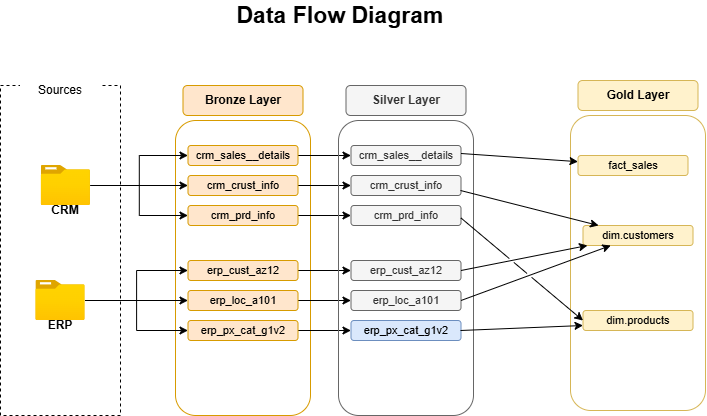

The diagram above was exported from draw.io. Its source (the exported page's mxGraphModel, read from the mxfile embedded in the PNG):
<mxGraphModel dx="1030" dy="626" grid="1" gridSize="10" guides="1" tooltips="1" connect="1" arrows="1" fold="1" page="1" pageScale="1" pageWidth="850" pageHeight="1100" math="0" shadow="0">
  <root>
    <mxCell id="0" />
    <mxCell id="1" parent="0" />
    <mxCell id="Y93f1ylkXQfs0yDLBgsc-1" parent="1" style="rounded=0;whiteSpace=wrap;html=1;dashed=1;fillColor=none;" value="" vertex="1">
      <mxGeometry height="330" width="120" x="20" y="95" as="geometry" />
    </mxCell>
    <mxCell id="Y93f1ylkXQfs0yDLBgsc-2" parent="1" style="rounded=0;whiteSpace=wrap;html=1;strokeColor=none;" value="Sources" vertex="1">
      <mxGeometry height="20" width="80" x="40" y="90" as="geometry" />
    </mxCell>
    <mxCell id="Y93f1ylkXQfs0yDLBgsc-3" parent="1" style="rounded=1;whiteSpace=wrap;html=1;fillColor=none;strokeColor=#d79b00;gradientColor=none;roundedPerimeter=1;" value="" vertex="1">
      <mxGeometry height="295" width="135" x="195" y="130" as="geometry" />
    </mxCell>
    <mxCell id="Y93f1ylkXQfs0yDLBgsc-5" parent="1" style="rounded=1;whiteSpace=wrap;html=1;fillColor=#ffe6cc;strokeColor=#d79b00;gradientColor=none;roundedPerimeter=1;" value="&lt;b&gt;Bronze Layer&lt;/b&gt;" vertex="1">
      <mxGeometry height="30" width="120" x="202.5" y="95" as="geometry" />
    </mxCell>
    <mxCell id="Y93f1ylkXQfs0yDLBgsc-22" edge="1" parent="1" source="Y93f1ylkXQfs0yDLBgsc-6" style="edgeStyle=orthogonalEdgeStyle;rounded=0;orthogonalLoop=1;jettySize=auto;html=1;" target="Y93f1ylkXQfs0yDLBgsc-11">
      <mxGeometry relative="1" as="geometry" />
    </mxCell>
    <mxCell id="Y93f1ylkXQfs0yDLBgsc-23" edge="1" parent="1" source="Y93f1ylkXQfs0yDLBgsc-6" style="edgeStyle=orthogonalEdgeStyle;rounded=0;orthogonalLoop=1;jettySize=auto;html=1;entryX=0;entryY=0.5;entryDx=0;entryDy=0;" target="Y93f1ylkXQfs0yDLBgsc-10">
      <mxGeometry relative="1" as="geometry" />
    </mxCell>
    <mxCell id="Y93f1ylkXQfs0yDLBgsc-24" edge="1" parent="1" source="Y93f1ylkXQfs0yDLBgsc-6" style="edgeStyle=orthogonalEdgeStyle;rounded=0;orthogonalLoop=1;jettySize=auto;html=1;entryX=0;entryY=0.5;entryDx=0;entryDy=0;" target="Y93f1ylkXQfs0yDLBgsc-12">
      <mxGeometry relative="1" as="geometry" />
    </mxCell>
    <mxCell id="Y93f1ylkXQfs0yDLBgsc-6" parent="1" style="image;aspect=fixed;html=1;align=center;fontSize=12;image=img/lib/azure2/general/Folder_Blank.svg;points=[[0.5,0.083,0],[0.5,1,0],[0.003,0.5,0],[0.998,0.554,0],[0.99,0.114,0],[0.987,0.996,0],[0.013,0.996,0],[0.013,0.004,0]];" value="" vertex="1">
      <mxGeometry height="40" width="49.29" x="60.71" y="175" as="geometry" />
    </mxCell>
    <mxCell id="Y93f1ylkXQfs0yDLBgsc-36" edge="1" parent="1" source="Y93f1ylkXQfs0yDLBgsc-7" style="edgeStyle=orthogonalEdgeStyle;rounded=0;orthogonalLoop=1;jettySize=auto;html=1;" target="Y93f1ylkXQfs0yDLBgsc-31">
      <mxGeometry relative="1" as="geometry" />
    </mxCell>
    <mxCell id="Y93f1ylkXQfs0yDLBgsc-37" edge="1" parent="1" source="Y93f1ylkXQfs0yDLBgsc-7" style="edgeStyle=orthogonalEdgeStyle;rounded=0;orthogonalLoop=1;jettySize=auto;html=1;" target="Y93f1ylkXQfs0yDLBgsc-30">
      <mxGeometry relative="1" as="geometry" />
    </mxCell>
    <mxCell id="Y93f1ylkXQfs0yDLBgsc-39" edge="1" parent="1" source="Y93f1ylkXQfs0yDLBgsc-7" style="edgeStyle=orthogonalEdgeStyle;rounded=0;orthogonalLoop=1;jettySize=auto;html=1;entryX=0;entryY=0.5;entryDx=0;entryDy=0;" target="Y93f1ylkXQfs0yDLBgsc-32">
      <mxGeometry relative="1" as="geometry" />
    </mxCell>
    <mxCell id="Y93f1ylkXQfs0yDLBgsc-7" parent="1" style="image;aspect=fixed;html=1;align=center;fontSize=12;image=img/lib/azure2/general/Folder_Blank.svg;points=[[0.5,0.083,0],[0.5,1,0],[0.003,0.5,0],[0.998,0.554,0],[0.99,0.114,0],[0.987,0.996,0],[0.013,0.996,0],[0.013,0.004,0]];" value="" vertex="1">
      <mxGeometry height="40" width="49.29" x="55.349999999999994" y="290" as="geometry" />
    </mxCell>
    <mxCell id="Y93f1ylkXQfs0yDLBgsc-8" parent="1" style="text;html=1;whiteSpace=wrap;strokeColor=none;fillColor=none;align=center;verticalAlign=middle;rounded=0;" value="&lt;b&gt;CRM&lt;/b&gt;" vertex="1">
      <mxGeometry height="30" width="60" x="55.35" y="205" as="geometry" />
    </mxCell>
    <mxCell id="Y93f1ylkXQfs0yDLBgsc-9" parent="1" style="text;html=1;whiteSpace=wrap;strokeColor=none;fillColor=none;align=center;verticalAlign=middle;rounded=0;" value="&lt;b&gt;ERP&lt;/b&gt;" vertex="1">
      <mxGeometry height="30" width="60" x="50" y="320" as="geometry" />
    </mxCell>
    <mxCell id="SIFP479e8Yxuykye7DFd-35" edge="1" parent="1" source="Y93f1ylkXQfs0yDLBgsc-10" style="edgeStyle=orthogonalEdgeStyle;rounded=0;orthogonalLoop=1;jettySize=auto;html=1;" target="SIFP479e8Yxuykye7DFd-22">
      <mxGeometry relative="1" as="geometry" />
    </mxCell>
    <mxCell id="Y93f1ylkXQfs0yDLBgsc-10" parent="1" style="rounded=1;whiteSpace=wrap;html=1;roundedPerimeter=1;fillColor=#ffe6cc;strokeColor=#d79b00;" value="&lt;font style=&quot;font-size: 11px;&quot;&gt;crm_sales__details&lt;/font&gt;" vertex="1">
      <mxGeometry height="20" width="110" x="207.5" y="155" as="geometry" />
    </mxCell>
    <mxCell id="SIFP479e8Yxuykye7DFd-34" edge="1" parent="1" source="Y93f1ylkXQfs0yDLBgsc-11" style="edgeStyle=orthogonalEdgeStyle;rounded=0;orthogonalLoop=1;jettySize=auto;html=1;" target="SIFP479e8Yxuykye7DFd-23">
      <mxGeometry relative="1" as="geometry" />
    </mxCell>
    <mxCell id="Y93f1ylkXQfs0yDLBgsc-11" parent="1" style="rounded=1;whiteSpace=wrap;html=1;roundedPerimeter=1;fillColor=#ffe6cc;strokeColor=#d79b00;" value="&lt;font style=&quot;font-size: 11px;&quot;&gt;crm_crust_info&lt;/font&gt;" vertex="1">
      <mxGeometry height="20" width="110" x="207.5" y="185" as="geometry" />
    </mxCell>
    <mxCell id="SIFP479e8Yxuykye7DFd-33" edge="1" parent="1" source="Y93f1ylkXQfs0yDLBgsc-12" style="edgeStyle=orthogonalEdgeStyle;rounded=0;orthogonalLoop=1;jettySize=auto;html=1;entryX=0;entryY=0.5;entryDx=0;entryDy=0;" target="SIFP479e8Yxuykye7DFd-24">
      <mxGeometry relative="1" as="geometry" />
    </mxCell>
    <mxCell id="Y93f1ylkXQfs0yDLBgsc-12" parent="1" style="rounded=1;whiteSpace=wrap;html=1;roundedPerimeter=1;fillColor=#ffe6cc;strokeColor=#d79b00;" value="&lt;font style=&quot;font-size: 11px;&quot;&gt;crm_prd_info&lt;/font&gt;" vertex="1">
      <mxGeometry height="20" width="110" x="207.5" y="215" as="geometry" />
    </mxCell>
    <mxCell id="SIFP479e8Yxuykye7DFd-32" edge="1" parent="1" source="Y93f1ylkXQfs0yDLBgsc-30" style="edgeStyle=orthogonalEdgeStyle;rounded=0;orthogonalLoop=1;jettySize=auto;html=1;" target="SIFP479e8Yxuykye7DFd-25">
      <mxGeometry relative="1" as="geometry" />
    </mxCell>
    <mxCell id="Y93f1ylkXQfs0yDLBgsc-30" parent="1" style="rounded=1;whiteSpace=wrap;html=1;roundedPerimeter=1;fillColor=#ffe6cc;strokeColor=#d79b00;" value="&lt;span style=&quot;font-size: 11px;&quot;&gt;erp_cust_az12&lt;/span&gt;" vertex="1">
      <mxGeometry height="20" width="110" x="207.5" y="270" as="geometry" />
    </mxCell>
    <mxCell id="SIFP479e8Yxuykye7DFd-31" edge="1" parent="1" source="Y93f1ylkXQfs0yDLBgsc-31" style="edgeStyle=orthogonalEdgeStyle;rounded=0;orthogonalLoop=1;jettySize=auto;html=1;entryX=0;entryY=0.5;entryDx=0;entryDy=0;" target="SIFP479e8Yxuykye7DFd-26">
      <mxGeometry relative="1" as="geometry" />
    </mxCell>
    <mxCell id="Y93f1ylkXQfs0yDLBgsc-31" parent="1" style="rounded=1;whiteSpace=wrap;html=1;roundedPerimeter=1;fillColor=#ffe6cc;strokeColor=#d79b00;" value="&lt;span style=&quot;font-size: 11px;&quot;&gt;erp_loc_a101&lt;/span&gt;" vertex="1">
      <mxGeometry height="20" width="110" x="207.5" y="300" as="geometry" />
    </mxCell>
    <mxCell id="SIFP479e8Yxuykye7DFd-30" edge="1" parent="1" source="Y93f1ylkXQfs0yDLBgsc-32" style="edgeStyle=orthogonalEdgeStyle;rounded=0;orthogonalLoop=1;jettySize=auto;html=1;entryX=0;entryY=0.5;entryDx=0;entryDy=0;" target="SIFP479e8Yxuykye7DFd-27">
      <mxGeometry relative="1" as="geometry" />
    </mxCell>
    <mxCell id="Y93f1ylkXQfs0yDLBgsc-32" parent="1" style="rounded=1;whiteSpace=wrap;html=1;roundedPerimeter=1;fillColor=#ffe6cc;strokeColor=#d79b00;" value="&lt;span style=&quot;font-size: 11px;&quot;&gt;erp_px_cat_g1v2&lt;/span&gt;" vertex="1">
      <mxGeometry height="20" width="110" x="207.5" y="330" as="geometry" />
    </mxCell>
    <mxCell id="Y93f1ylkXQfs0yDLBgsc-40" edge="1" parent="1" source="Y93f1ylkXQfs0yDLBgsc-12" style="edgeStyle=orthogonalEdgeStyle;rounded=0;orthogonalLoop=1;jettySize=auto;html=1;innerLoopWaypoints=1;exitX=0.5;exitY=1;exitDx=0;exitDy=0;" target="Y93f1ylkXQfs0yDLBgsc-12">
      <mxGeometry relative="1" as="geometry" />
    </mxCell>
    <mxCell id="Y93f1ylkXQfs0yDLBgsc-42" parent="1" style="text;html=1;whiteSpace=wrap;strokeColor=none;fillColor=none;align=center;verticalAlign=middle;rounded=0;" value="&lt;b&gt;&lt;font style=&quot;font-size: 23px;&quot;&gt;Data Flow Diagram&lt;/font&gt;&lt;/b&gt;" vertex="1">
      <mxGeometry height="30" width="360" x="180" y="10" as="geometry" />
    </mxCell>
    <mxCell id="SIFP479e8Yxuykye7DFd-20" parent="1" style="rounded=1;whiteSpace=wrap;html=1;fillColor=none;strokeColor=#666666;roundedPerimeter=1;fontColor=#333333;" value="" vertex="1">
      <mxGeometry height="295" width="135" x="358" y="130" as="geometry" />
    </mxCell>
    <mxCell id="SIFP479e8Yxuykye7DFd-21" parent="1" style="rounded=1;whiteSpace=wrap;html=1;fillColor=#f5f5f5;strokeColor=#666666;roundedPerimeter=1;fontColor=#333333;" value="&lt;b&gt;Silver Layer&lt;/b&gt;" vertex="1">
      <mxGeometry height="30" width="120" x="365.5" y="95" as="geometry" />
    </mxCell>
    <mxCell id="SIFP479e8Yxuykye7DFd-22" parent="1" style="rounded=1;whiteSpace=wrap;html=1;roundedPerimeter=1;fillColor=#f5f5f5;strokeColor=#666666;fontColor=#333333;" value="&lt;font style=&quot;font-size: 11px;&quot;&gt;crm_sales__details&lt;/font&gt;" vertex="1">
      <mxGeometry height="20" width="110" x="370.5" y="155" as="geometry" />
    </mxCell>
    <mxCell id="SIFP479e8Yxuykye7DFd-23" parent="1" style="rounded=1;whiteSpace=wrap;html=1;roundedPerimeter=1;fillColor=#f5f5f5;strokeColor=#666666;fontColor=#333333;" value="&lt;font style=&quot;font-size: 11px;&quot;&gt;crm_crust_info&lt;/font&gt;" vertex="1">
      <mxGeometry height="20" width="110" x="370.5" y="185" as="geometry" />
    </mxCell>
    <mxCell id="SIFP479e8Yxuykye7DFd-24" parent="1" style="rounded=1;whiteSpace=wrap;html=1;roundedPerimeter=1;fillColor=#f5f5f5;strokeColor=#666666;fontColor=#333333;" value="&lt;font style=&quot;font-size: 11px;&quot;&gt;crm_prd_info&lt;/font&gt;" vertex="1">
      <mxGeometry height="20" width="110" x="370.5" y="215" as="geometry" />
    </mxCell>
    <mxCell id="SIFP479e8Yxuykye7DFd-25" parent="1" style="rounded=1;whiteSpace=wrap;html=1;roundedPerimeter=1;fillColor=#f5f5f5;strokeColor=#666666;fontColor=#333333;" value="&lt;span style=&quot;font-size: 11px;&quot;&gt;erp_cust_az12&lt;/span&gt;" vertex="1">
      <mxGeometry height="20" width="110" x="370.5" y="270" as="geometry" />
    </mxCell>
    <mxCell id="SIFP479e8Yxuykye7DFd-26" parent="1" style="rounded=1;whiteSpace=wrap;html=1;roundedPerimeter=1;fillColor=#f5f5f5;strokeColor=#666666;fontColor=#333333;" value="&lt;span style=&quot;font-size: 11px;&quot;&gt;erp_loc_a101&lt;/span&gt;" vertex="1">
      <mxGeometry height="20" width="110" x="370.5" y="300" as="geometry" />
    </mxCell>
    <mxCell id="SIFP479e8Yxuykye7DFd-27" parent="1" style="rounded=1;whiteSpace=wrap;html=1;roundedPerimeter=1;fillColor=#dae8fc;strokeColor=#6c8ebf;" value="&lt;span style=&quot;font-size: 11px;&quot;&gt;erp_px_cat_g1v2&lt;/span&gt;" vertex="1">
      <mxGeometry height="20" width="110" x="370.5" y="330" as="geometry" />
    </mxCell>
    <mxCell id="SIFP479e8Yxuykye7DFd-28" edge="1" parent="1" source="SIFP479e8Yxuykye7DFd-24" style="edgeStyle=orthogonalEdgeStyle;rounded=0;orthogonalLoop=1;jettySize=auto;html=1;innerLoopWaypoints=1;exitX=0.5;exitY=1;exitDx=0;exitDy=0;" target="SIFP479e8Yxuykye7DFd-24">
      <mxGeometry relative="1" as="geometry" />
    </mxCell>
    <mxCell id="81hToqhfdTsdpCh89vWx-1" parent="1" style="rounded=1;whiteSpace=wrap;html=1;fillColor=none;strokeColor=#d6b656;roundedPerimeter=1;" value="" vertex="1">
      <mxGeometry height="295" width="135" x="590" y="125" as="geometry" />
    </mxCell>
    <mxCell id="81hToqhfdTsdpCh89vWx-2" parent="1" style="rounded=1;whiteSpace=wrap;html=1;fillColor=#fff2cc;strokeColor=#d6b656;roundedPerimeter=1;" value="&lt;b&gt;Gold Layer&lt;/b&gt;" vertex="1">
      <mxGeometry height="30" width="120" x="597.5" y="90" as="geometry" />
    </mxCell>
    <mxCell id="81hToqhfdTsdpCh89vWx-3" parent="1" style="rounded=1;whiteSpace=wrap;html=1;roundedPerimeter=1;fillColor=#fff2cc;strokeColor=#d6b656;" value="&lt;span style=&quot;font-size: 11px;&quot;&gt;dim.customers&lt;/span&gt;" vertex="1">
      <mxGeometry height="20" width="110" x="602.5" y="235" as="geometry" />
    </mxCell>
    <mxCell id="81hToqhfdTsdpCh89vWx-4" parent="1" style="rounded=1;whiteSpace=wrap;html=1;roundedPerimeter=1;fillColor=#fff2cc;strokeColor=#d6b656;" value="&lt;span style=&quot;font-size: 11px;&quot;&gt;dim.products&lt;/span&gt;" vertex="1">
      <mxGeometry height="20" width="110" x="602.5" y="320" as="geometry" />
    </mxCell>
    <mxCell id="81hToqhfdTsdpCh89vWx-5" parent="1" style="rounded=1;whiteSpace=wrap;html=1;roundedPerimeter=1;fillColor=#fff2cc;strokeColor=#d6b656;" value="&lt;span style=&quot;font-size: 11px;&quot;&gt;fact_sales&lt;/span&gt;" vertex="1">
      <mxGeometry height="20" width="110" x="597.5" y="165" as="geometry" />
    </mxCell>
    <mxCell id="81hToqhfdTsdpCh89vWx-9" edge="1" parent="1" source="81hToqhfdTsdpCh89vWx-5" style="edgeStyle=orthogonalEdgeStyle;rounded=0;orthogonalLoop=1;jettySize=auto;html=1;innerLoopWaypoints=1;exitX=0.5;exitY=1;exitDx=0;exitDy=0;" target="81hToqhfdTsdpCh89vWx-5">
      <mxGeometry relative="1" as="geometry" />
    </mxCell>
    <mxCell id="81hToqhfdTsdpCh89vWx-39" edge="1" parent="1" style="endArrow=classic;html=1;rounded=0;" target="81hToqhfdTsdpCh89vWx-3" value="">
      <mxGeometry height="50" relative="1" width="50" as="geometry">
        <mxPoint x="480" y="200" as="sourcePoint" />
        <mxPoint x="530" y="150" as="targetPoint" />
      </mxGeometry>
    </mxCell>
    <mxCell id="81hToqhfdTsdpCh89vWx-40" edge="1" parent="1" style="endArrow=classic;html=1;rounded=0;jumpStyle=gap;" target="81hToqhfdTsdpCh89vWx-3" value="">
      <mxGeometry height="50" relative="1" width="50" as="geometry">
        <mxPoint x="480.5" y="280" as="sourcePoint" />
        <mxPoint x="644.5" y="310" as="targetPoint" />
      </mxGeometry>
    </mxCell>
    <mxCell id="81hToqhfdTsdpCh89vWx-41" edge="1" parent="1" style="endArrow=classic;html=1;rounded=0;jumpStyle=gap;" target="81hToqhfdTsdpCh89vWx-3" value="">
      <mxGeometry height="50" relative="1" width="50" as="geometry">
        <mxPoint x="480.5" y="310" as="sourcePoint" />
        <mxPoint x="644" y="280" as="targetPoint" />
      </mxGeometry>
    </mxCell>
    <mxCell id="81hToqhfdTsdpCh89vWx-42" edge="1" parent="1" style="endArrow=classic;html=1;rounded=0;entryX=0;entryY=0.5;entryDx=0;entryDy=0;jumpStyle=gap;" target="81hToqhfdTsdpCh89vWx-4" value="">
      <mxGeometry height="50" relative="1" width="50" as="geometry">
        <mxPoint x="480.5" y="227.5" as="sourcePoint" />
        <mxPoint x="649.5" y="262.5" as="targetPoint" />
      </mxGeometry>
    </mxCell>
    <mxCell id="81hToqhfdTsdpCh89vWx-43" edge="1" parent="1" style="endArrow=classic;html=1;rounded=0;entryX=0;entryY=0.75;entryDx=0;entryDy=0;jumpStyle=gap;" target="81hToqhfdTsdpCh89vWx-4" value="">
      <mxGeometry height="50" relative="1" width="50" as="geometry">
        <mxPoint x="480" y="340" as="sourcePoint" />
        <mxPoint x="642.5" y="442.5" as="targetPoint" />
      </mxGeometry>
    </mxCell>
    <mxCell id="81hToqhfdTsdpCh89vWx-44" edge="1" parent="1" style="endArrow=classic;html=1;rounded=0;jumpStyle=gap;" target="81hToqhfdTsdpCh89vWx-5" value="">
      <mxGeometry height="50" relative="1" width="50" as="geometry">
        <mxPoint x="480.5" y="163" as="sourcePoint" />
        <mxPoint x="649.5" y="198" as="targetPoint" />
      </mxGeometry>
    </mxCell>
  </root>
</mxGraphModel>